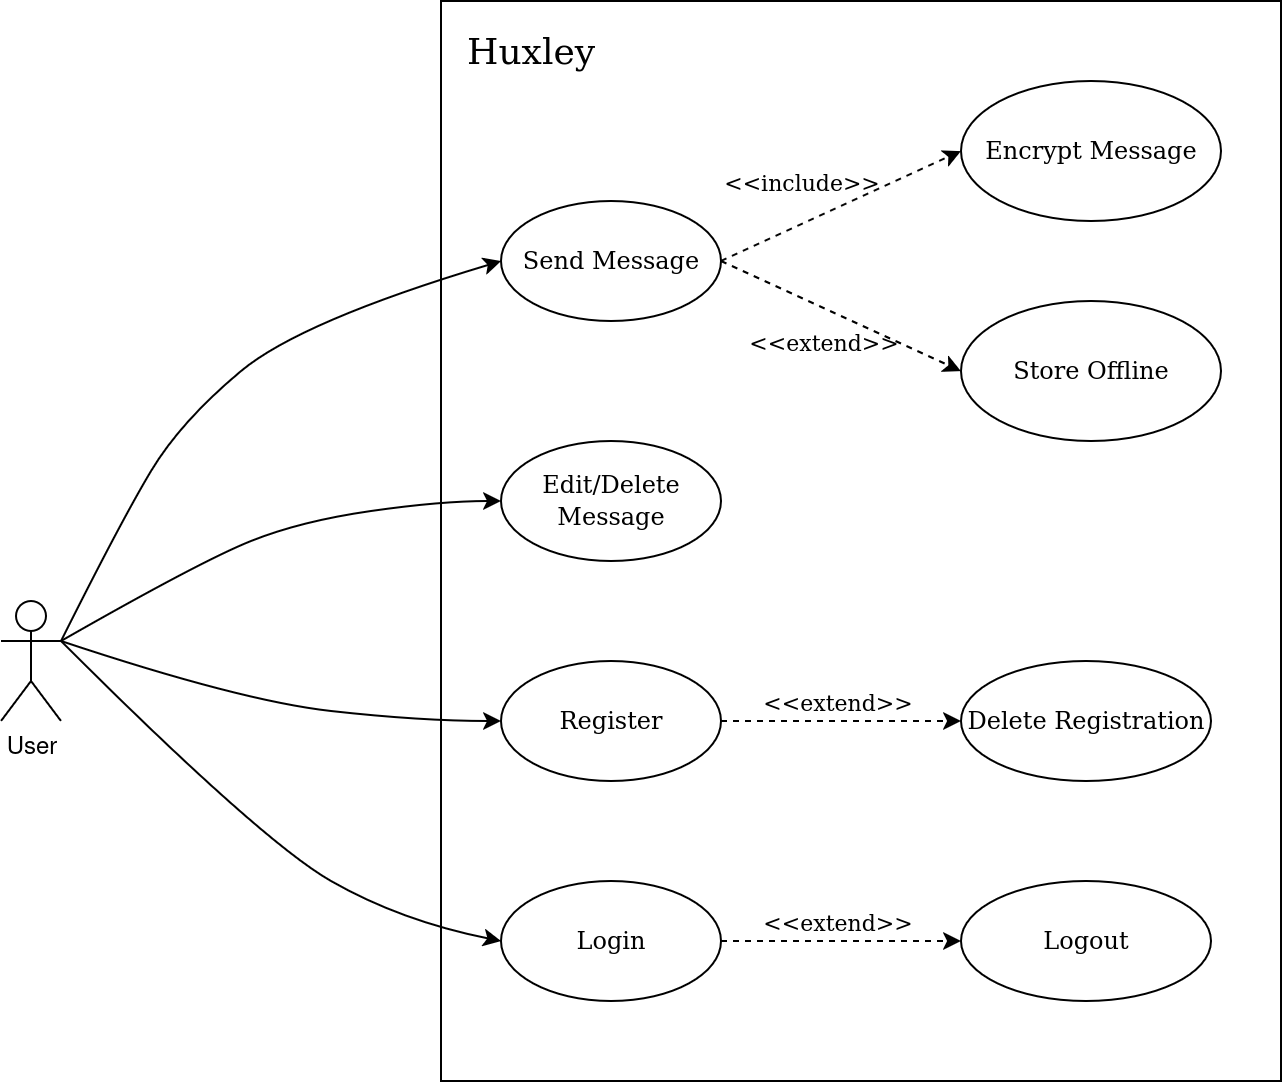

The diagram above was exported from draw.io. Its source (the exported page's mxGraphModel, read from the mxfile embedded in the PNG):
<mxGraphModel dx="946" dy="621" grid="1" gridSize="10" guides="1" tooltips="1" connect="1" arrows="1" fold="1" page="1" pageScale="1" pageWidth="850" pageHeight="1100" math="0" shadow="0">
  <root>
    <mxCell id="0" />
    <mxCell id="1" parent="0" />
    <mxCell id="oLd2pOaEpW8PUdQ1kZ__-1" value="" style="rounded=0;whiteSpace=wrap;html=1;fillColor=none;" parent="1" vertex="1">
      <mxGeometry x="380" y="30" width="420" height="540" as="geometry" />
    </mxCell>
    <mxCell id="oLd2pOaEpW8PUdQ1kZ__-2" value="&lt;font face=&quot;ttfamily&quot;&gt;Send Message&lt;/font&gt;" style="ellipse;whiteSpace=wrap;html=1;fillColor=none;" parent="1" vertex="1">
      <mxGeometry x="410" y="130" width="110" height="60" as="geometry" />
    </mxCell>
    <mxCell id="oLd2pOaEpW8PUdQ1kZ__-3" value="&lt;font face=&quot;ttfamily&quot;&gt;Encrypt&amp;nbsp;Message&lt;/font&gt;" style="ellipse;whiteSpace=wrap;html=1;fillColor=none;" parent="1" vertex="1">
      <mxGeometry x="640" y="70" width="130" height="70" as="geometry" />
    </mxCell>
    <mxCell id="oLd2pOaEpW8PUdQ1kZ__-4" value="&lt;font face=&quot;ttfamily&quot;&gt;Store Offline&lt;/font&gt;" style="ellipse;whiteSpace=wrap;html=1;fillColor=none;" parent="1" vertex="1">
      <mxGeometry x="640" y="180" width="130" height="70" as="geometry" />
    </mxCell>
    <mxCell id="oLd2pOaEpW8PUdQ1kZ__-5" value="" style="endArrow=classic;html=1;rounded=0;exitX=1;exitY=0.5;exitDx=0;exitDy=0;entryX=0;entryY=0.5;entryDx=0;entryDy=0;dashed=1;" parent="1" source="oLd2pOaEpW8PUdQ1kZ__-2" target="oLd2pOaEpW8PUdQ1kZ__-3" edge="1">
      <mxGeometry width="50" height="50" relative="1" as="geometry">
        <mxPoint x="630" y="250" as="sourcePoint" />
        <mxPoint x="680" y="200" as="targetPoint" />
      </mxGeometry>
    </mxCell>
    <mxCell id="oLd2pOaEpW8PUdQ1kZ__-6" value="&lt;font face=&quot;ttfamily&quot;&gt;&amp;lt;&amp;lt;include&amp;gt;&amp;gt;&lt;/font&gt;" style="edgeLabel;html=1;align=center;verticalAlign=middle;resizable=0;points=[];labelBackgroundColor=none;" parent="oLd2pOaEpW8PUdQ1kZ__-5" vertex="1" connectable="0">
      <mxGeometry x="-0.1326" y="-2" relative="1" as="geometry">
        <mxPoint x="-13" y="-18" as="offset" />
      </mxGeometry>
    </mxCell>
    <mxCell id="oLd2pOaEpW8PUdQ1kZ__-7" value="" style="endArrow=classic;html=1;rounded=0;exitX=1;exitY=0.5;exitDx=0;exitDy=0;entryX=0;entryY=0.5;entryDx=0;entryDy=0;dashed=1;" parent="1" source="oLd2pOaEpW8PUdQ1kZ__-2" target="oLd2pOaEpW8PUdQ1kZ__-4" edge="1">
      <mxGeometry width="50" height="50" relative="1" as="geometry">
        <mxPoint x="630" y="250" as="sourcePoint" />
        <mxPoint x="680" y="200" as="targetPoint" />
      </mxGeometry>
    </mxCell>
    <mxCell id="oLd2pOaEpW8PUdQ1kZ__-8" value="&lt;font face=&quot;ttfamily&quot;&gt;&amp;lt;&amp;lt;extend&amp;gt;&amp;gt;&lt;/font&gt;" style="edgeLabel;html=1;align=center;verticalAlign=middle;resizable=0;points=[];labelBackgroundColor=none;" parent="oLd2pOaEpW8PUdQ1kZ__-7" vertex="1" connectable="0">
      <mxGeometry x="0.0102" y="1" relative="1" as="geometry">
        <mxPoint x="-11" y="13" as="offset" />
      </mxGeometry>
    </mxCell>
    <mxCell id="oLd2pOaEpW8PUdQ1kZ__-9" value="&lt;font face=&quot;ttfamily&quot;&gt;Edit/Delete Message&lt;/font&gt;" style="ellipse;whiteSpace=wrap;html=1;fillColor=none;" parent="1" vertex="1">
      <mxGeometry x="410" y="250" width="110" height="60" as="geometry" />
    </mxCell>
    <mxCell id="oLd2pOaEpW8PUdQ1kZ__-10" style="edgeStyle=orthogonalEdgeStyle;rounded=0;orthogonalLoop=1;jettySize=auto;html=1;entryX=0;entryY=0.5;entryDx=0;entryDy=0;dashed=1;" parent="1" source="oLd2pOaEpW8PUdQ1kZ__-12" target="oLd2pOaEpW8PUdQ1kZ__-20" edge="1">
      <mxGeometry relative="1" as="geometry" />
    </mxCell>
    <mxCell id="oLd2pOaEpW8PUdQ1kZ__-11" value="&lt;font face=&quot;ttfamily&quot;&gt;&amp;lt;&amp;lt;extend&amp;gt;&amp;gt;&lt;/font&gt;" style="edgeLabel;html=1;align=center;verticalAlign=middle;resizable=0;points=[];labelBackgroundColor=none;" parent="oLd2pOaEpW8PUdQ1kZ__-10" vertex="1" connectable="0">
      <mxGeometry x="0.056" y="-2" relative="1" as="geometry">
        <mxPoint x="-6" y="-12" as="offset" />
      </mxGeometry>
    </mxCell>
    <mxCell id="oLd2pOaEpW8PUdQ1kZ__-12" value="&lt;font face=&quot;ttfamily&quot;&gt;Register&lt;/font&gt;" style="ellipse;whiteSpace=wrap;html=1;fillColor=none;" parent="1" vertex="1">
      <mxGeometry x="410" y="360" width="110" height="60" as="geometry" />
    </mxCell>
    <mxCell id="oLd2pOaEpW8PUdQ1kZ__-13" style="edgeStyle=orthogonalEdgeStyle;rounded=0;orthogonalLoop=1;jettySize=auto;html=1;entryX=0;entryY=0.5;entryDx=0;entryDy=0;dashed=1;" parent="1" source="oLd2pOaEpW8PUdQ1kZ__-15" target="oLd2pOaEpW8PUdQ1kZ__-21" edge="1">
      <mxGeometry relative="1" as="geometry" />
    </mxCell>
    <mxCell id="oLd2pOaEpW8PUdQ1kZ__-14" value="&lt;font face=&quot;ttfamily&quot;&gt;&amp;lt;&amp;lt;extend&amp;gt;&amp;gt;&lt;/font&gt;" style="edgeLabel;html=1;align=center;verticalAlign=middle;resizable=0;points=[];labelBackgroundColor=none;" parent="oLd2pOaEpW8PUdQ1kZ__-13" vertex="1" connectable="0">
      <mxGeometry x="0.104" relative="1" as="geometry">
        <mxPoint x="-9" y="-10" as="offset" />
      </mxGeometry>
    </mxCell>
    <mxCell id="oLd2pOaEpW8PUdQ1kZ__-15" value="&lt;font face=&quot;ttfamily&quot;&gt;Login&lt;/font&gt;" style="ellipse;whiteSpace=wrap;html=1;fillColor=none;" parent="1" vertex="1">
      <mxGeometry x="410" y="470" width="110" height="60" as="geometry" />
    </mxCell>
    <mxCell id="oLd2pOaEpW8PUdQ1kZ__-20" value="&lt;font face=&quot;ttfamily&quot;&gt;Delete Registration&lt;/font&gt;" style="ellipse;whiteSpace=wrap;html=1;fillColor=none;" parent="1" vertex="1">
      <mxGeometry x="640" y="360" width="125" height="60" as="geometry" />
    </mxCell>
    <mxCell id="oLd2pOaEpW8PUdQ1kZ__-21" value="&lt;font face=&quot;ttfamily&quot;&gt;Logout&lt;/font&gt;" style="ellipse;whiteSpace=wrap;html=1;fillColor=none;" parent="1" vertex="1">
      <mxGeometry x="640" y="470" width="125" height="60" as="geometry" />
    </mxCell>
    <mxCell id="oLd2pOaEpW8PUdQ1kZ__-22" value="User" style="shape=umlActor;verticalLabelPosition=bottom;verticalAlign=top;html=1;outlineConnect=0;fillColor=none;" parent="1" vertex="1">
      <mxGeometry x="160" y="330" width="30" height="60" as="geometry" />
    </mxCell>
    <mxCell id="oLd2pOaEpW8PUdQ1kZ__-23" value="&lt;font face=&quot;ttfamily&quot; style=&quot;font-size: 18px;&quot;&gt;Huxley&lt;/font&gt;" style="text;html=1;align=center;verticalAlign=middle;whiteSpace=wrap;rounded=0;" parent="1" vertex="1">
      <mxGeometry x="395" y="40" width="60" height="30" as="geometry" />
    </mxCell>
    <mxCell id="oLd2pOaEpW8PUdQ1kZ__-25" value="" style="curved=1;endArrow=classic;html=1;rounded=0;entryX=0;entryY=0.5;entryDx=0;entryDy=0;" parent="1" target="oLd2pOaEpW8PUdQ1kZ__-2" edge="1">
      <mxGeometry width="50" height="50" relative="1" as="geometry">
        <mxPoint x="190" y="350" as="sourcePoint" />
        <mxPoint x="290" y="210" as="targetPoint" />
        <Array as="points">
          <mxPoint x="220" y="290" />
          <mxPoint x="250" y="240" />
          <mxPoint x="310" y="190" />
        </Array>
      </mxGeometry>
    </mxCell>
    <mxCell id="oLd2pOaEpW8PUdQ1kZ__-26" value="" style="curved=1;endArrow=classic;html=1;rounded=0;entryX=0;entryY=0.5;entryDx=0;entryDy=0;" parent="1" target="oLd2pOaEpW8PUdQ1kZ__-9" edge="1">
      <mxGeometry width="50" height="50" relative="1" as="geometry">
        <mxPoint x="190" y="350" as="sourcePoint" />
        <mxPoint x="470" y="340" as="targetPoint" />
        <Array as="points">
          <mxPoint x="260" y="310" />
          <mxPoint x="310" y="290" />
          <mxPoint x="380" y="280" />
        </Array>
      </mxGeometry>
    </mxCell>
    <mxCell id="oLd2pOaEpW8PUdQ1kZ__-27" value="" style="curved=1;endArrow=classic;html=1;rounded=0;entryX=0;entryY=0.5;entryDx=0;entryDy=0;exitX=1;exitY=0.3333333333333333;exitDx=0;exitDy=0;exitPerimeter=0;" parent="1" source="oLd2pOaEpW8PUdQ1kZ__-22" target="oLd2pOaEpW8PUdQ1kZ__-12" edge="1">
      <mxGeometry width="50" height="50" relative="1" as="geometry">
        <mxPoint x="290" y="400" as="sourcePoint" />
        <mxPoint x="510" y="350" as="targetPoint" />
        <Array as="points">
          <mxPoint x="280" y="380" />
          <mxPoint x="370" y="390" />
        </Array>
      </mxGeometry>
    </mxCell>
    <mxCell id="oLd2pOaEpW8PUdQ1kZ__-28" value="" style="curved=1;endArrow=classic;html=1;rounded=0;entryX=0;entryY=0.5;entryDx=0;entryDy=0;" parent="1" target="oLd2pOaEpW8PUdQ1kZ__-15" edge="1">
      <mxGeometry width="50" height="50" relative="1" as="geometry">
        <mxPoint x="190" y="350" as="sourcePoint" />
        <mxPoint x="480" y="520" as="targetPoint" />
        <Array as="points">
          <mxPoint x="290" y="450" />
          <mxPoint x="360" y="490" />
        </Array>
      </mxGeometry>
    </mxCell>
  </root>
</mxGraphModel>